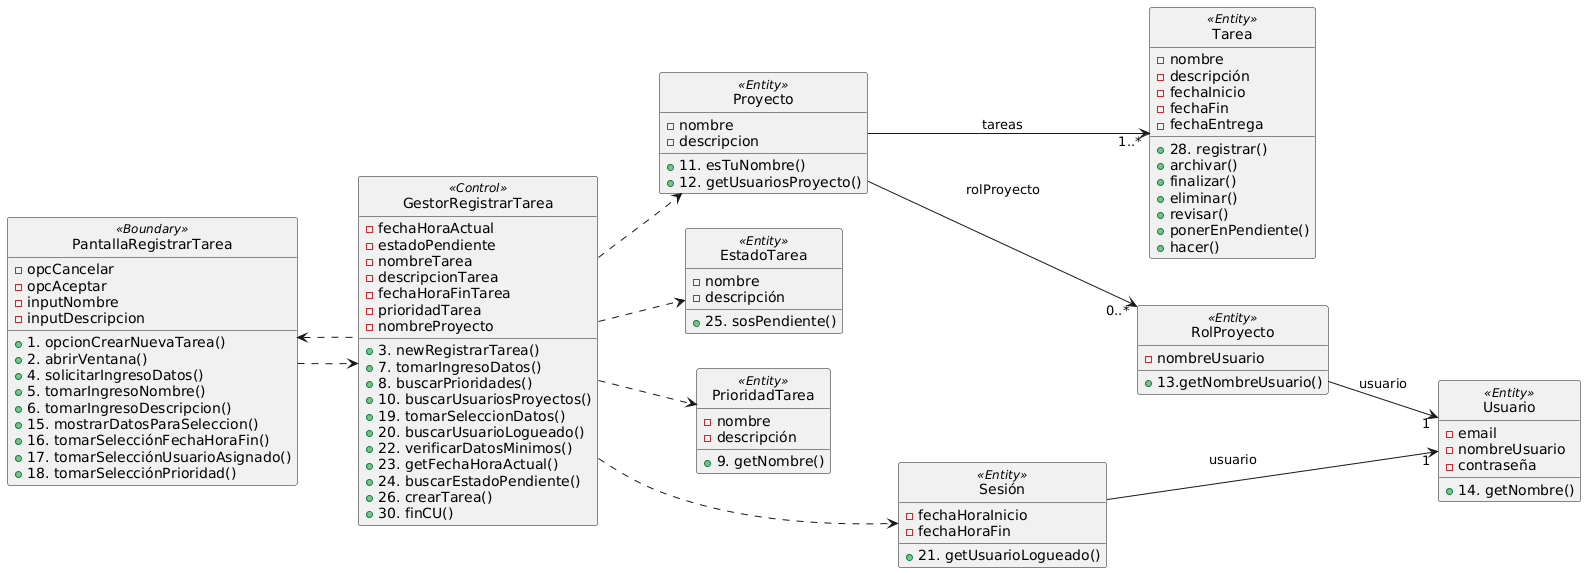

The diagram above was rendered by PlantUML. Its source (embedded in the PNG):
@startuml
left to right direction
hide <<Entity>> circle
hide <<Control>> circle
hide <<Boundary>> circle
class Usuario<<Entity>>{
    - email
    - nombreUsuario
    - contraseña
    + 14. getNombre()
}

class Proyecto<<Entity>>{
    - nombre
    - descripcion
    + 11. esTuNombre()
    + 12. getUsuariosProyecto()
}

class Tarea<<Entity>>{
    - nombre
    - descripción
    - fechaInicio
    - fechaFin
    - fechaEntrega
    + 28. registrar()
    + archivar()
    + finalizar()
    + eliminar()
    + revisar()
    + ponerEnPendiente()
    + hacer()
}

class RolProyecto<<Entity>>{
    - nombreUsuario
    + 13.getNombreUsuario()
}
class EstadoTarea<<Entity>>{
    - nombre
    - descripción
    + 25. sosPendiente()
}

class PrioridadTarea<<Entity>>{
    - nombre
    - descripción
    + 9. getNombre()
}

class GestorRegistrarTarea <<Control>> {
    - fechaHoraActual
    - estadoPendiente
    - nombreTarea
    - descripcionTarea
    - fechaHoraFinTarea
    - prioridadTarea
    - nombreProyecto
    + 3. newRegistrarTarea()
    + 7. tomarIngresoDatos()
    + 8. buscarPrioridades()
    + 10. buscarUsuariosProyectos()
    + 19. tomarSeleccionDatos()
    + 20. buscarUsuarioLogueado()
    + 22. verificarDatosMinimos()
    + 23. getFechaHoraActual()
    + 24. buscarEstadoPendiente()
    + 26. crearTarea()
    + 30. finCU()
}

class PantallaRegistrarTarea <<Boundary>> {
    - opcCancelar
    - opcAceptar
    - inputNombre
    - inputDescripcion
    + 1. opcionCrearNuevaTarea()
    + 2. abrirVentana()
    + 4. solicitarIngresoDatos()
    + 5. tomarIngresoNombre()
    + 6. tomarIngresoDescripcion()
    + 15. mostrarDatosParaSeleccion()
    + 16. tomarSelecciónFechaHoraFin()
    + 17. tomarSelecciónUsuarioAsignado()
    + 18. tomarSelecciónPrioridad()
}

class Sesión<<Entity>>{
    - fechaHoraInicio
    - fechaHoraFin
    + 21. getUsuarioLogueado()
}

PantallaRegistrarTarea ..> GestorRegistrarTarea
PantallaRegistrarTarea <.. GestorRegistrarTarea
GestorRegistrarTarea ..> PrioridadTarea
GestorRegistrarTarea ..> Sesión
GestorRegistrarTarea ..> EstadoTarea
GestorRegistrarTarea ..> Proyecto
Sesión --> "1" Usuario : usuario
Proyecto --> "1..*" Tarea : tareas
Proyecto -->"0..*" RolProyecto: rolProyecto
RolProyecto -->"1" Usuario: usuario
@enduml